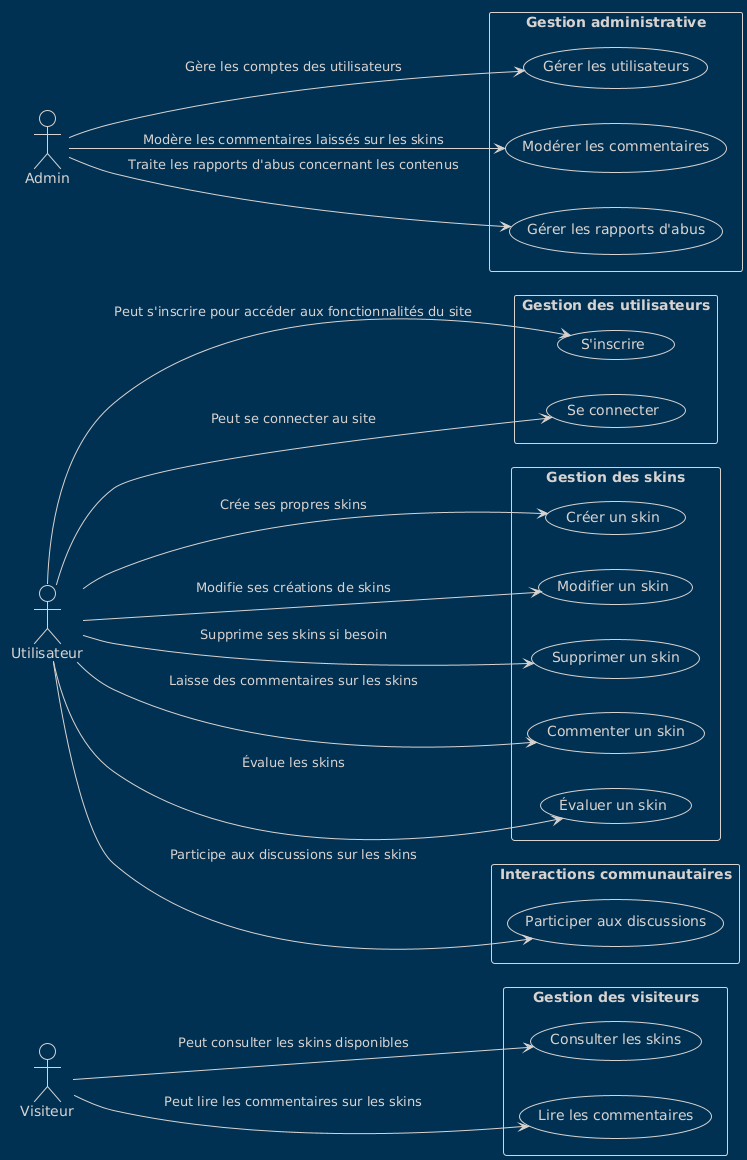

The diagram above was rendered by PlantUML. Its source (embedded in the PNG):
@startuml
!theme blueprint
left to right direction
actor Visiteur
actor Utilisateur
actor Admin as Administrateur

rectangle "Gestion des visiteurs" {
  usecase "Consulter les skins" as UC1
  usecase "Lire les commentaires" as UC2
}

rectangle "Gestion des utilisateurs" {
  usecase "S'inscrire" as UC3
  usecase "Se connecter" as UC4
}

rectangle "Gestion des skins" {
  usecase "Créer un skin" as UC5
  usecase "Modifier un skin" as UC6
  usecase "Supprimer un skin" as UC7
  usecase "Commenter un skin" as UC8
  usecase "Évaluer un skin" as UC9
}

rectangle "Interactions communautaires" {
  usecase "Participer aux discussions" as UC10
}

rectangle "Gestion administrative" {
  usecase "Gérer les utilisateurs" as UC11
  usecase "Modérer les commentaires" as UC12
  usecase "Gérer les rapports d'abus" as UC13
}

Visiteur --> UC1 : "Peut consulter les skins disponibles"
Visiteur --> UC2 : "Peut lire les commentaires sur les skins"

Utilisateur --> UC3 : "Peut s'inscrire pour accéder aux fonctionnalités du site"
Utilisateur --> UC4 : "Peut se connecter au site"
Utilisateur --> UC5 : "Crée ses propres skins"
Utilisateur --> UC6 : "Modifie ses créations de skins"
Utilisateur --> UC7 : "Supprime ses skins si besoin"
Utilisateur --> UC8 : "Laisse des commentaires sur les skins"
Utilisateur --> UC9 : "Évalue les skins"
Utilisateur --> UC10 : "Participe aux discussions sur les skins"

Administrateur --> UC11 : "Gère les comptes des utilisateurs"
Administrateur --> UC12 : "Modère les commentaires laissés sur les skins"
Administrateur --> UC13 : "Traite les rapports d'abus concernant les contenus"
@enduml